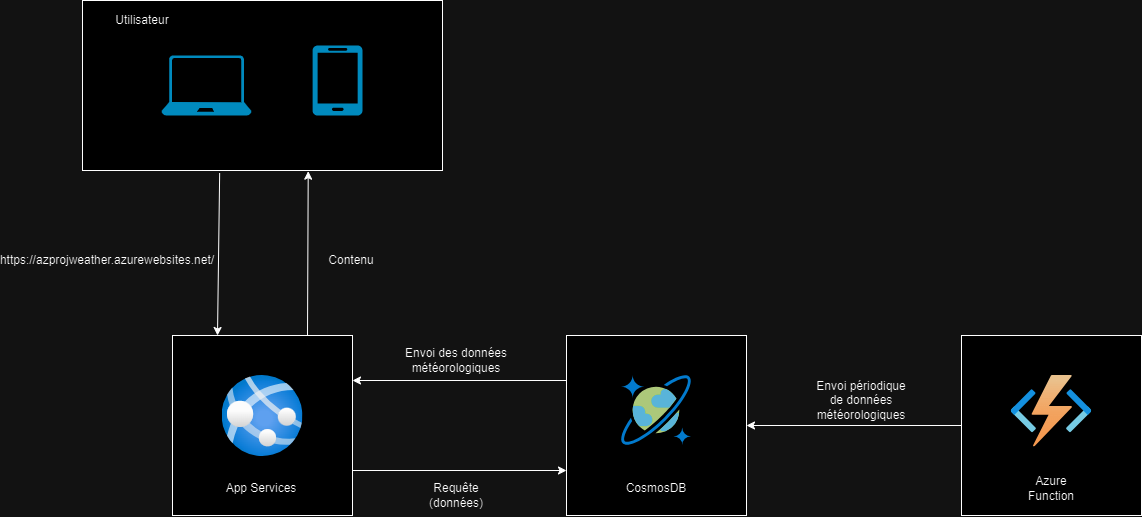

The diagram above was exported from draw.io. Its source (the exported page's mxGraphModel, read from the mxfile embedded in the PNG):
<mxGraphModel dx="1961" dy="651" grid="1" gridSize="10" guides="1" tooltips="1" connect="1" arrows="1" fold="1" page="1" pageScale="1" pageWidth="827" pageHeight="1169" math="0" shadow="0">
  <root>
    <mxCell id="0" />
    <mxCell id="1" parent="0" />
    <mxCell id="DqKZ-ZXnVAxiEbBMPfqt-6" value="" style="rounded=0;whiteSpace=wrap;html=1;" vertex="1" parent="1">
      <mxGeometry x="-259" y="105" width="360" height="170" as="geometry" />
    </mxCell>
    <mxCell id="DqKZ-ZXnVAxiEbBMPfqt-8" value="Utilisateur" style="text;html=1;strokeColor=none;fillColor=none;align=center;verticalAlign=middle;whiteSpace=wrap;rounded=0;" vertex="1" parent="1">
      <mxGeometry x="-229" y="110" width="60" height="30" as="geometry" />
    </mxCell>
    <mxCell id="DqKZ-ZXnVAxiEbBMPfqt-9" value="" style="verticalLabelPosition=bottom;html=1;verticalAlign=top;align=center;strokeColor=none;fillColor=#00BEF2;shape=mxgraph.azure.mobile;pointerEvents=1;" vertex="1" parent="1">
      <mxGeometry x="-29" y="150" width="50" height="70" as="geometry" />
    </mxCell>
    <mxCell id="DqKZ-ZXnVAxiEbBMPfqt-10" value="" style="verticalLabelPosition=bottom;html=1;verticalAlign=top;align=center;strokeColor=none;fillColor=#00BEF2;shape=mxgraph.azure.laptop;pointerEvents=1;" vertex="1" parent="1">
      <mxGeometry x="-180" y="160" width="90" height="60" as="geometry" />
    </mxCell>
    <mxCell id="DqKZ-ZXnVAxiEbBMPfqt-12" value="" style="endArrow=classic;html=1;rounded=0;entryX=0.25;entryY=0;entryDx=0;entryDy=0;exitX=0.381;exitY=1.015;exitDx=0;exitDy=0;exitPerimeter=0;" edge="1" parent="1" source="DqKZ-ZXnVAxiEbBMPfqt-6" target="DqKZ-ZXnVAxiEbBMPfqt-18">
      <mxGeometry width="50" height="50" relative="1" as="geometry">
        <mxPoint x="-79" y="270" as="sourcePoint" />
        <mxPoint x="181" y="270" as="targetPoint" />
      </mxGeometry>
    </mxCell>
    <mxCell id="DqKZ-ZXnVAxiEbBMPfqt-13" value="https://azprojweather.azurewebsites.net/" style="text;html=1;strokeColor=none;fillColor=none;align=center;verticalAlign=middle;whiteSpace=wrap;rounded=0;" vertex="1" parent="1">
      <mxGeometry x="-239" y="360" width="10" height="10" as="geometry" />
    </mxCell>
    <mxCell id="DqKZ-ZXnVAxiEbBMPfqt-18" value="" style="whiteSpace=wrap;html=1;aspect=fixed;" vertex="1" parent="1">
      <mxGeometry x="-169" y="440" width="180" height="180" as="geometry" />
    </mxCell>
    <mxCell id="DqKZ-ZXnVAxiEbBMPfqt-20" value="App Services" style="text;html=1;strokeColor=none;fillColor=none;align=center;verticalAlign=middle;whiteSpace=wrap;rounded=0;" vertex="1" parent="1">
      <mxGeometry x="-120" y="578" width="80" height="30" as="geometry" />
    </mxCell>
    <mxCell id="DqKZ-ZXnVAxiEbBMPfqt-22" value="" style="whiteSpace=wrap;html=1;aspect=fixed;" vertex="1" parent="1">
      <mxGeometry x="225" y="440" width="180" height="180" as="geometry" />
    </mxCell>
    <mxCell id="DqKZ-ZXnVAxiEbBMPfqt-23" value="" style="image;sketch=0;aspect=fixed;html=1;points=[];align=center;fontSize=12;image=img/lib/mscae/CosmosDB.svg;" vertex="1" parent="1">
      <mxGeometry x="280" y="480" width="70" height="70" as="geometry" />
    </mxCell>
    <mxCell id="DqKZ-ZXnVAxiEbBMPfqt-24" value="CosmosDB" style="text;html=1;strokeColor=none;fillColor=none;align=center;verticalAlign=middle;whiteSpace=wrap;rounded=0;" vertex="1" parent="1">
      <mxGeometry x="285" y="578" width="60" height="30" as="geometry" />
    </mxCell>
    <mxCell id="DqKZ-ZXnVAxiEbBMPfqt-25" value="" style="whiteSpace=wrap;html=1;aspect=fixed;" vertex="1" parent="1">
      <mxGeometry x="620" y="440" width="180" height="180" as="geometry" />
    </mxCell>
    <mxCell id="DqKZ-ZXnVAxiEbBMPfqt-26" value="" style="image;aspect=fixed;html=1;points=[];align=center;fontSize=12;image=img/lib/azure2/compute/Function_Apps.svg;" vertex="1" parent="1">
      <mxGeometry x="669.48" y="480" width="81.03" height="71.5" as="geometry" />
    </mxCell>
    <mxCell id="DqKZ-ZXnVAxiEbBMPfqt-27" value="Azure Function" style="text;html=1;strokeColor=none;fillColor=none;align=center;verticalAlign=middle;whiteSpace=wrap;rounded=0;" vertex="1" parent="1">
      <mxGeometry x="680" y="578" width="60" height="30" as="geometry" />
    </mxCell>
    <mxCell id="DqKZ-ZXnVAxiEbBMPfqt-28" value="" style="image;aspect=fixed;html=1;points=[];align=center;fontSize=12;image=img/lib/azure2/app_services/App_Services.svg;" vertex="1" parent="1">
      <mxGeometry x="-119.5" y="480" width="81" height="81" as="geometry" />
    </mxCell>
    <mxCell id="DqKZ-ZXnVAxiEbBMPfqt-29" value="" style="endArrow=classic;html=1;rounded=0;exitX=0;exitY=0.25;exitDx=0;exitDy=0;entryX=1;entryY=0.25;entryDx=0;entryDy=0;" edge="1" parent="1" source="DqKZ-ZXnVAxiEbBMPfqt-22" target="DqKZ-ZXnVAxiEbBMPfqt-18">
      <mxGeometry width="50" height="50" relative="1" as="geometry">
        <mxPoint x="200" y="390" as="sourcePoint" />
        <mxPoint x="250" y="340" as="targetPoint" />
      </mxGeometry>
    </mxCell>
    <mxCell id="DqKZ-ZXnVAxiEbBMPfqt-30" value="" style="endArrow=classic;html=1;rounded=0;exitX=1;exitY=0.75;exitDx=0;exitDy=0;entryX=0;entryY=0.75;entryDx=0;entryDy=0;" edge="1" parent="1" source="DqKZ-ZXnVAxiEbBMPfqt-18" target="DqKZ-ZXnVAxiEbBMPfqt-22">
      <mxGeometry width="50" height="50" relative="1" as="geometry">
        <mxPoint x="200" y="390" as="sourcePoint" />
        <mxPoint x="250" y="340" as="targetPoint" />
      </mxGeometry>
    </mxCell>
    <mxCell id="DqKZ-ZXnVAxiEbBMPfqt-31" value="" style="endArrow=classic;html=1;rounded=0;exitX=0.75;exitY=0;exitDx=0;exitDy=0;entryX=0.627;entryY=1.004;entryDx=0;entryDy=0;entryPerimeter=0;" edge="1" parent="1" source="DqKZ-ZXnVAxiEbBMPfqt-18" target="DqKZ-ZXnVAxiEbBMPfqt-6">
      <mxGeometry width="50" height="50" relative="1" as="geometry">
        <mxPoint x="200" y="390" as="sourcePoint" />
        <mxPoint x="250" y="340" as="targetPoint" />
      </mxGeometry>
    </mxCell>
    <mxCell id="DqKZ-ZXnVAxiEbBMPfqt-33" value="Contenu" style="text;html=1;strokeColor=none;fillColor=none;align=center;verticalAlign=middle;whiteSpace=wrap;rounded=0;" vertex="1" parent="1">
      <mxGeometry x="-20" y="350" width="60" height="30" as="geometry" />
    </mxCell>
    <mxCell id="DqKZ-ZXnVAxiEbBMPfqt-34" value="Envoi des données météorologiques" style="text;html=1;strokeColor=none;fillColor=none;align=center;verticalAlign=middle;whiteSpace=wrap;rounded=0;" vertex="1" parent="1">
      <mxGeometry x="30" y="450" width="170" height="30" as="geometry" />
    </mxCell>
    <mxCell id="DqKZ-ZXnVAxiEbBMPfqt-35" value="" style="endArrow=classic;html=1;rounded=0;exitX=0;exitY=0.5;exitDx=0;exitDy=0;entryX=1;entryY=0.5;entryDx=0;entryDy=0;" edge="1" parent="1" source="DqKZ-ZXnVAxiEbBMPfqt-25" target="DqKZ-ZXnVAxiEbBMPfqt-22">
      <mxGeometry width="50" height="50" relative="1" as="geometry">
        <mxPoint x="200" y="390" as="sourcePoint" />
        <mxPoint x="250" y="340" as="targetPoint" />
      </mxGeometry>
    </mxCell>
    <mxCell id="DqKZ-ZXnVAxiEbBMPfqt-36" value="Envoi périodique de données météorologiques" style="text;html=1;strokeColor=none;fillColor=none;align=center;verticalAlign=middle;whiteSpace=wrap;rounded=0;" vertex="1" parent="1">
      <mxGeometry x="470" y="490" width="100" height="30" as="geometry" />
    </mxCell>
    <mxCell id="DqKZ-ZXnVAxiEbBMPfqt-37" value="Requête (données)" style="text;html=1;strokeColor=none;fillColor=none;align=center;verticalAlign=middle;whiteSpace=wrap;rounded=0;" vertex="1" parent="1">
      <mxGeometry x="85" y="585" width="60" height="30" as="geometry" />
    </mxCell>
  </root>
</mxGraphModel>